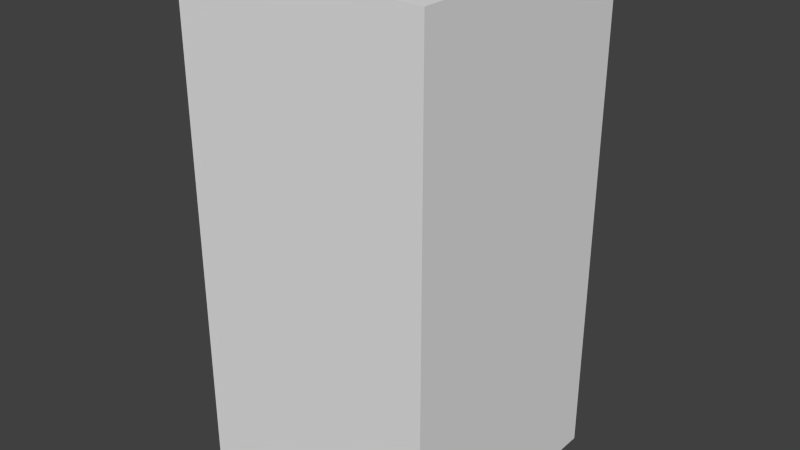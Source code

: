 # Source: yellowFlagTwo.blend  (saved by Blender 2.68.0; exported with 4.5.12 LTS)
import bpy
from mathutils import Matrix  # noqa: F401  (used for matrix-valued properties, if any)

bpy.ops.wm.read_factory_settings(use_empty=True)
scene = bpy.context.scene
scene.name = 'Scene'

# ---- collections
col_collection_1 = bpy.data.collections.new('Collection 1'); scene.collection.children.link(col_collection_1)

# ---- world
world_world = bpy.data.worlds.new('World'); scene.world = world_world
world_world.color = (0.05088, 0.05088, 0.05088)
world_world.use_sun_shadow = False
world_world.sun_shadow_jitter_overblur = 0.0
world_world.cycles.sampling_method = 'MANUAL'
world_world.cycles.sample_map_resolution = 256

# ---- meshes
me_yellowflagtwo = bpy.data.meshes.new('yellowFlagTwo')
me_yellowflagtwo.from_pydata([(-0.5, -0.5, -1.0), (-0.5, 0.5, -1.0), (0.5, 0.5, -1.0), (0.5, -0.5, -1.0), (-0.5, -0.5, 1.0), (-0.5, 0.5, 1.0), (0.5, 0.5, 1.0), (0.5, -0.5, 1.0)], [], [(4, 5, 1, 0), (5, 6, 2, 1), (6, 7, 3, 2), (7, 4, 0, 3), (0, 1, 2, 3), (7, 6, 5, 4)])
me_yellowflagtwo.use_remesh_preserve_volume = False
me_yellowflagtwo.use_remesh_preserve_attributes = False
me_yellowflagtwo.use_mirror_vertex_groups = False
me_yellowflagtwo.update()

# ---- objects
ob_yellowflagtwo = bpy.data.objects.new('yellowFlagTwo', me_yellowflagtwo)

# ---- transforms, parenting, visibility, modifiers, constraints
ob_yellowflagtwo.location = (0.0, 0.0, 0.0)
ob_yellowflagtwo.lineart.crease_threshold = 0.0

# ---- collection membership
col_collection_1.objects.link(ob_yellowflagtwo)

# ---- scene / render settings (as saved in the file)
scene.frame_start = 1; scene.frame_end = 250; scene.frame_set(1)
scene.render.engine = 'BLENDER_EEVEE_NEXT'
scene.render.image_settings.color_mode = 'RGB'
scene.render.image_settings.compression = 90
scene.render.resolution_percentage = 50
scene.render.dither_intensity = 0.0
scene.cycles.use_denoising = False
scene.cycles.samples = 10
scene.cycles.sampling_pattern = 'TABULATED_SOBOL'
scene.cycles.light_sampling_threshold = 0.0
scene.cycles.use_adaptive_sampling = False
scene.cycles.use_light_tree = False
scene.cycles.blur_glossy = 0.0
scene.cycles.volume_bounces = 1
scene.cycles.pixel_filter_type = 'GAUSSIAN'
scene.cycles.sample_clamp_indirect = 0.0
scene.view_settings.view_transform = 'Standard'
bpy.context.view_layer.update()

# ---- added for rendering (the .blend has no active camera and no usable light): camera, sun
cam_auto = bpy.data.cameras.new('AutoCamera')
cam_auto.lens = 50.0
cam_auto.sensor_width = 36.0
cam_auto.clip_end = 1000.0
ob_auto_camera = bpy.data.objects.new('AutoCamera', cam_auto)
scene.collection.objects.link(ob_auto_camera)
ob_auto_camera.location = (2.26633, -2.71959, 1.81306)
ob_auto_camera.rotation_euler = (1.09748, -7.21219e-08, 0.694738)
scene.camera = ob_auto_camera
light_auto_sun = bpy.data.lights.new('AutoSun', 'SUN')
light_auto_sun.energy = 3.0
light_auto_sun.angle = 0.0523599
ob_auto_sun = bpy.data.objects.new('AutoSun', light_auto_sun)
scene.collection.objects.link(ob_auto_sun)
ob_auto_sun.rotation_euler = (0.872665, 0.174533, 0.523599)
bpy.context.view_layer.update()
